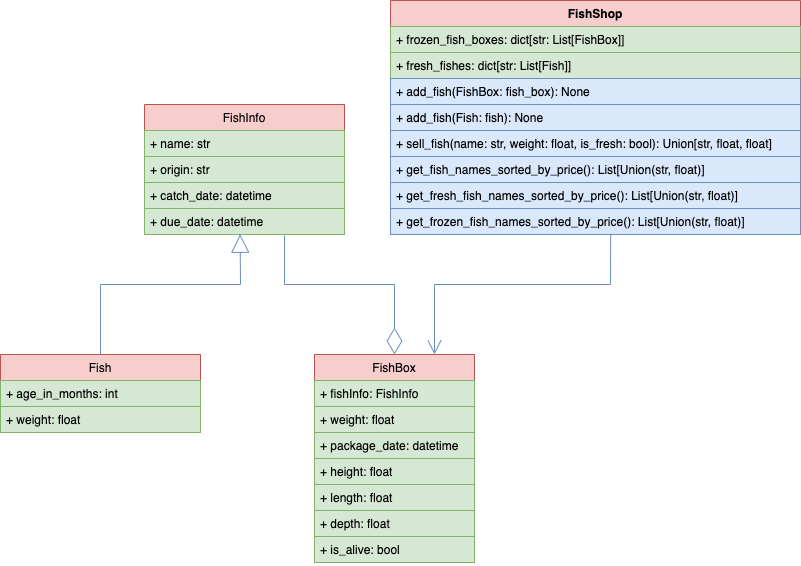

The diagram above was exported from draw.io. Its source (the exported page's mxGraphModel, read from the mxfile embedded in the PNG):
<mxGraphModel dx="1183" dy="808" grid="1" gridSize="10" guides="1" tooltips="1" connect="1" arrows="1" fold="1" page="1" pageScale="1" pageWidth="827" pageHeight="1169" math="0" shadow="0">
  <root>
    <mxCell id="0" />
    <mxCell id="1" parent="0" />
    <mxCell id="JYKpiooZzCKNUxj6V-vy-1" value="Fish" style="swimlane;fontStyle=0;childLayout=stackLayout;horizontal=1;startSize=26;fillColor=#f8cecc;horizontalStack=0;resizeParent=1;resizeParentMax=0;resizeLast=0;collapsible=1;marginBottom=0;strokeColor=#b85450;" parent="1" vertex="1">
      <mxGeometry x="10" y="640" width="200" height="78" as="geometry" />
    </mxCell>
    <mxCell id="JYKpiooZzCKNUxj6V-vy-24" value="+ age_in_months: int" style="text;strokeColor=#82b366;fillColor=#d5e8d4;align=left;verticalAlign=top;spacingLeft=4;spacingRight=4;overflow=hidden;rotatable=0;points=[[0,0.5],[1,0.5]];portConstraint=eastwest;" parent="JYKpiooZzCKNUxj6V-vy-1" vertex="1">
      <mxGeometry y="26" width="200" height="26" as="geometry" />
    </mxCell>
    <mxCell id="JYKpiooZzCKNUxj6V-vy-34" value="+ weight: float" style="text;strokeColor=#82b366;fillColor=#d5e8d4;align=left;verticalAlign=top;spacingLeft=4;spacingRight=4;overflow=hidden;rotatable=0;points=[[0,0.5],[1,0.5]];portConstraint=eastwest;" parent="JYKpiooZzCKNUxj6V-vy-1" vertex="1">
      <mxGeometry y="52" width="200" height="26" as="geometry" />
    </mxCell>
    <mxCell id="JYKpiooZzCKNUxj6V-vy-9" value="FishBox" style="swimlane;fontStyle=0;childLayout=stackLayout;horizontal=1;startSize=26;fillColor=#f8cecc;horizontalStack=0;resizeParent=1;resizeParentMax=0;resizeLast=0;collapsible=1;marginBottom=0;strokeColor=#b85450;" parent="1" vertex="1">
      <mxGeometry x="324" y="640" width="160" height="208" as="geometry" />
    </mxCell>
    <mxCell id="JYKpiooZzCKNUxj6V-vy-10" value="+ fishInfo: FishInfo" style="text;strokeColor=#82b366;fillColor=#d5e8d4;align=left;verticalAlign=top;spacingLeft=4;spacingRight=4;overflow=hidden;rotatable=0;points=[[0,0.5],[1,0.5]];portConstraint=eastwest;" parent="JYKpiooZzCKNUxj6V-vy-9" vertex="1">
      <mxGeometry y="26" width="160" height="26" as="geometry" />
    </mxCell>
    <mxCell id="JYKpiooZzCKNUxj6V-vy-11" value="+ weight: float" style="text;strokeColor=#82b366;fillColor=#d5e8d4;align=left;verticalAlign=top;spacingLeft=4;spacingRight=4;overflow=hidden;rotatable=0;points=[[0,0.5],[1,0.5]];portConstraint=eastwest;" parent="JYKpiooZzCKNUxj6V-vy-9" vertex="1">
      <mxGeometry y="52" width="160" height="26" as="geometry" />
    </mxCell>
    <mxCell id="JYKpiooZzCKNUxj6V-vy-13" value="+ package_date: datetime" style="text;strokeColor=#82b366;fillColor=#d5e8d4;align=left;verticalAlign=top;spacingLeft=4;spacingRight=4;overflow=hidden;rotatable=0;points=[[0,0.5],[1,0.5]];portConstraint=eastwest;" parent="JYKpiooZzCKNUxj6V-vy-9" vertex="1">
      <mxGeometry y="78" width="160" height="26" as="geometry" />
    </mxCell>
    <mxCell id="JYKpiooZzCKNUxj6V-vy-14" value="+ height: float" style="text;strokeColor=#82b366;fillColor=#d5e8d4;align=left;verticalAlign=top;spacingLeft=4;spacingRight=4;overflow=hidden;rotatable=0;points=[[0,0.5],[1,0.5]];portConstraint=eastwest;" parent="JYKpiooZzCKNUxj6V-vy-9" vertex="1">
      <mxGeometry y="104" width="160" height="26" as="geometry" />
    </mxCell>
    <mxCell id="JYKpiooZzCKNUxj6V-vy-21" value="+ length: float" style="text;strokeColor=#82b366;fillColor=#d5e8d4;align=left;verticalAlign=top;spacingLeft=4;spacingRight=4;overflow=hidden;rotatable=0;points=[[0,0.5],[1,0.5]];portConstraint=eastwest;" parent="JYKpiooZzCKNUxj6V-vy-9" vertex="1">
      <mxGeometry y="130" width="160" height="26" as="geometry" />
    </mxCell>
    <mxCell id="JYKpiooZzCKNUxj6V-vy-22" value="+ depth: float" style="text;strokeColor=#82b366;fillColor=#d5e8d4;align=left;verticalAlign=top;spacingLeft=4;spacingRight=4;overflow=hidden;rotatable=0;points=[[0,0.5],[1,0.5]];portConstraint=eastwest;" parent="JYKpiooZzCKNUxj6V-vy-9" vertex="1">
      <mxGeometry y="156" width="160" height="26" as="geometry" />
    </mxCell>
    <mxCell id="JYKpiooZzCKNUxj6V-vy-23" value="+ is_alive: bool" style="text;strokeColor=#82b366;fillColor=#d5e8d4;align=left;verticalAlign=top;spacingLeft=4;spacingRight=4;overflow=hidden;rotatable=0;points=[[0,0.5],[1,0.5]];portConstraint=eastwest;" parent="JYKpiooZzCKNUxj6V-vy-9" vertex="1">
      <mxGeometry y="182" width="160" height="26" as="geometry" />
    </mxCell>
    <mxCell id="JYKpiooZzCKNUxj6V-vy-15" value="FishInfo" style="swimlane;fontStyle=0;childLayout=stackLayout;horizontal=1;startSize=26;fillColor=#f8cecc;horizontalStack=0;resizeParent=1;resizeParentMax=0;resizeLast=0;collapsible=1;marginBottom=0;strokeColor=#b85450;" parent="1" vertex="1">
      <mxGeometry x="154" y="390" width="200" height="130" as="geometry">
        <mxRectangle x="154" y="390" width="80" height="26" as="alternateBounds" />
      </mxGeometry>
    </mxCell>
    <mxCell id="JYKpiooZzCKNUxj6V-vy-16" value="+ name: str" style="text;strokeColor=#82b366;fillColor=#d5e8d4;align=left;verticalAlign=top;spacingLeft=4;spacingRight=4;overflow=hidden;rotatable=0;points=[[0,0.5],[1,0.5]];portConstraint=eastwest;" parent="JYKpiooZzCKNUxj6V-vy-15" vertex="1">
      <mxGeometry y="26" width="200" height="26" as="geometry" />
    </mxCell>
    <mxCell id="JYKpiooZzCKNUxj6V-vy-18" value="+ origin: str" style="text;strokeColor=#82b366;fillColor=#d5e8d4;align=left;verticalAlign=top;spacingLeft=4;spacingRight=4;overflow=hidden;rotatable=0;points=[[0,0.5],[1,0.5]];portConstraint=eastwest;" parent="JYKpiooZzCKNUxj6V-vy-15" vertex="1">
      <mxGeometry y="52" width="200" height="26" as="geometry" />
    </mxCell>
    <mxCell id="JYKpiooZzCKNUxj6V-vy-19" value="+ catch_date: datetime" style="text;strokeColor=#82b366;fillColor=#d5e8d4;align=left;verticalAlign=top;spacingLeft=4;spacingRight=4;overflow=hidden;rotatable=0;points=[[0,0.5],[1,0.5]];portConstraint=eastwest;" parent="JYKpiooZzCKNUxj6V-vy-15" vertex="1">
      <mxGeometry y="78" width="200" height="26" as="geometry" />
    </mxCell>
    <mxCell id="JYKpiooZzCKNUxj6V-vy-20" value="+ due_date: datetime" style="text;strokeColor=#82b366;fillColor=#d5e8d4;align=left;verticalAlign=top;spacingLeft=4;spacingRight=4;overflow=hidden;rotatable=0;points=[[0,0.5],[1,0.5]];portConstraint=eastwest;" parent="JYKpiooZzCKNUxj6V-vy-15" vertex="1">
      <mxGeometry y="104" width="200" height="26" as="geometry" />
    </mxCell>
    <mxCell id="JYKpiooZzCKNUxj6V-vy-25" value="FishShop" style="swimlane;fontStyle=1;align=center;verticalAlign=top;childLayout=stackLayout;horizontal=1;startSize=26;horizontalStack=0;resizeParent=1;resizeParentMax=0;resizeLast=0;collapsible=1;marginBottom=0;fillColor=#f8cecc;strokeColor=#b85450;swimlaneFillColor=none;rounded=0;" parent="1" vertex="1">
      <mxGeometry x="400" y="286" width="410" height="234" as="geometry">
        <mxRectangle x="400" y="278" width="90" height="26" as="alternateBounds" />
      </mxGeometry>
    </mxCell>
    <mxCell id="JYKpiooZzCKNUxj6V-vy-26" value="+ frozen_fish_boxes: dict[str: List[FishBox]]" style="text;strokeColor=#82b366;fillColor=#d5e8d4;align=left;verticalAlign=top;spacingLeft=4;spacingRight=4;overflow=hidden;rotatable=0;points=[[0,0.5],[1,0.5]];portConstraint=eastwest;" parent="JYKpiooZzCKNUxj6V-vy-25" vertex="1">
      <mxGeometry y="26" width="410" height="26" as="geometry" />
    </mxCell>
    <mxCell id="JYKpiooZzCKNUxj6V-vy-30" value="+ fresh_fishes: dict[str: List[Fish]]" style="text;strokeColor=#82b366;fillColor=#d5e8d4;align=left;verticalAlign=top;spacingLeft=4;spacingRight=4;overflow=hidden;rotatable=0;points=[[0,0.5],[1,0.5]];portConstraint=eastwest;" parent="JYKpiooZzCKNUxj6V-vy-25" vertex="1">
      <mxGeometry y="52" width="410" height="26" as="geometry" />
    </mxCell>
    <mxCell id="JYKpiooZzCKNUxj6V-vy-28" value="+ add_fish(FishBox: fish_box): None" style="text;strokeColor=#6c8ebf;fillColor=#dae8fc;align=left;verticalAlign=top;spacingLeft=4;spacingRight=4;overflow=hidden;rotatable=0;points=[[0,0.5],[1,0.5]];portConstraint=eastwest;" parent="JYKpiooZzCKNUxj6V-vy-25" vertex="1">
      <mxGeometry y="78" width="410" height="26" as="geometry" />
    </mxCell>
    <mxCell id="JYKpiooZzCKNUxj6V-vy-29" value="+ add_fish(Fish: fish): None" style="text;strokeColor=#6c8ebf;fillColor=#dae8fc;align=left;verticalAlign=top;spacingLeft=4;spacingRight=4;overflow=hidden;rotatable=0;points=[[0,0.5],[1,0.5]];portConstraint=eastwest;" parent="JYKpiooZzCKNUxj6V-vy-25" vertex="1">
      <mxGeometry y="104" width="410" height="26" as="geometry" />
    </mxCell>
    <mxCell id="JYKpiooZzCKNUxj6V-vy-35" value="+ sell_fish(name: str, weight: float, is_fresh: bool): Union[str, float, float]" style="text;strokeColor=#6c8ebf;fillColor=#dae8fc;align=left;verticalAlign=top;spacingLeft=4;spacingRight=4;overflow=hidden;rotatable=0;points=[[0,0.5],[1,0.5]];portConstraint=eastwest;" parent="JYKpiooZzCKNUxj6V-vy-25" vertex="1">
      <mxGeometry y="130" width="410" height="26" as="geometry" />
    </mxCell>
    <mxCell id="JYKpiooZzCKNUxj6V-vy-36" value="+ get_fish_names_sorted_by_price(): List[Union(str, float)]" style="text;strokeColor=#6c8ebf;fillColor=#dae8fc;align=left;verticalAlign=top;spacingLeft=4;spacingRight=4;overflow=hidden;rotatable=0;points=[[0,0.5],[1,0.5]];portConstraint=eastwest;" parent="JYKpiooZzCKNUxj6V-vy-25" vertex="1">
      <mxGeometry y="156" width="410" height="26" as="geometry" />
    </mxCell>
    <mxCell id="JYKpiooZzCKNUxj6V-vy-38" value="+ get_fresh_fish_names_sorted_by_price(): List[Union(str, float)]" style="text;strokeColor=#6c8ebf;fillColor=#dae8fc;align=left;verticalAlign=top;spacingLeft=4;spacingRight=4;overflow=hidden;rotatable=0;points=[[0,0.5],[1,0.5]];portConstraint=eastwest;" parent="JYKpiooZzCKNUxj6V-vy-25" vertex="1">
      <mxGeometry y="182" width="410" height="26" as="geometry" />
    </mxCell>
    <mxCell id="JYKpiooZzCKNUxj6V-vy-39" value="+ get_frozen_fish_names_sorted_by_price(): List[Union(str, float)]" style="text;strokeColor=#6c8ebf;fillColor=#dae8fc;align=left;verticalAlign=top;spacingLeft=4;spacingRight=4;overflow=hidden;rotatable=0;points=[[0,0.5],[1,0.5]];portConstraint=eastwest;" parent="JYKpiooZzCKNUxj6V-vy-25" vertex="1">
      <mxGeometry y="208" width="410" height="26" as="geometry" />
    </mxCell>
    <mxCell id="JYKpiooZzCKNUxj6V-vy-31" value="" style="endArrow=block;endSize=16;endFill=0;html=1;rounded=0;exitX=0.5;exitY=0;exitDx=0;exitDy=0;entryX=0.478;entryY=0.991;entryDx=0;entryDy=0;entryPerimeter=0;fillColor=#dae8fc;strokeColor=#6c8ebf;" parent="1" source="JYKpiooZzCKNUxj6V-vy-1" target="JYKpiooZzCKNUxj6V-vy-20" edge="1">
      <mxGeometry width="160" relative="1" as="geometry">
        <mxPoint x="134" y="570" as="sourcePoint" />
        <mxPoint x="294" y="570" as="targetPoint" />
        <Array as="points">
          <mxPoint x="110" y="570" />
          <mxPoint x="250" y="570" />
        </Array>
      </mxGeometry>
    </mxCell>
    <mxCell id="JYKpiooZzCKNUxj6V-vy-32" value="" style="endArrow=diamondThin;endFill=0;endSize=24;html=1;rounded=0;entryX=0.5;entryY=0;entryDx=0;entryDy=0;exitX=0.7;exitY=1.034;exitDx=0;exitDy=0;exitPerimeter=0;fillColor=#dae8fc;strokeColor=#6c8ebf;" parent="1" source="JYKpiooZzCKNUxj6V-vy-20" target="JYKpiooZzCKNUxj6V-vy-9" edge="1">
      <mxGeometry width="160" relative="1" as="geometry">
        <mxPoint x="224" y="730" as="sourcePoint" />
        <mxPoint x="384" y="730" as="targetPoint" />
        <Array as="points">
          <mxPoint x="294" y="570" />
          <mxPoint x="404" y="570" />
        </Array>
      </mxGeometry>
    </mxCell>
    <mxCell id="JYKpiooZzCKNUxj6V-vy-33" value="" style="endArrow=open;endFill=1;endSize=12;html=1;rounded=0;entryX=0.75;entryY=0;entryDx=0;entryDy=0;exitX=0.537;exitY=0.97;exitDx=0;exitDy=0;exitPerimeter=0;fillColor=#dae8fc;strokeColor=#6c8ebf;" parent="1" source="JYKpiooZzCKNUxj6V-vy-39" target="JYKpiooZzCKNUxj6V-vy-9" edge="1">
      <mxGeometry width="160" relative="1" as="geometry">
        <mxPoint x="512" y="530" as="sourcePoint" />
        <mxPoint x="474" y="720" as="targetPoint" />
        <Array as="points">
          <mxPoint x="620" y="570" />
          <mxPoint x="444" y="570" />
        </Array>
      </mxGeometry>
    </mxCell>
  </root>
</mxGraphModel>